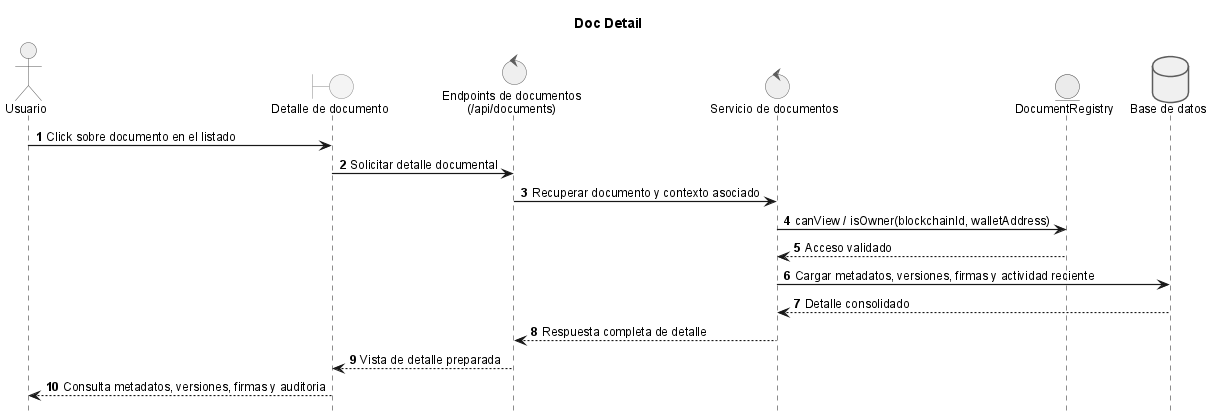

The diagram above was rendered by PlantUML. Its source (embedded in the PNG):
@startuml

title Doc Detail
!include _sequence-style.puml
actor Usuario as user
boundary "Detalle de documento" as ui
control "Endpoints de documentos\n(/api/documents)" as docApi
control "Servicio de documentos" as srv
entity "DocumentRegistry" as sc
database "Base de datos" as db

user -> ui: Click sobre documento en el listado
ui -> docApi: Solicitar detalle documental
docApi -> srv: Recuperar documento y contexto asociado
srv -> sc: canView / isOwner(blockchainId, walletAddress)
sc --> srv: Acceso validado
srv -> db: Cargar metadatos, versiones, firmas y actividad reciente
db --> srv: Detalle consolidado
srv --> docApi: Respuesta completa de detalle
docApi --> ui: Vista de detalle preparada
ui --> user: Consulta metadatos, versiones, firmas y auditoria

@enduml